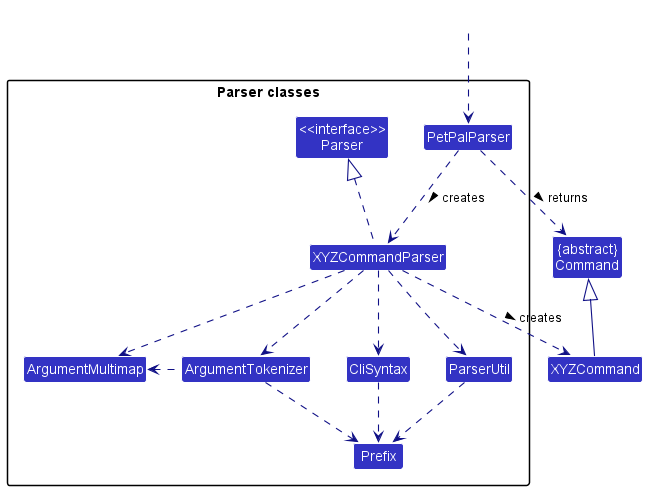

The diagram above was rendered by PlantUML. Its source (embedded in the PNG):
@startuml
!include style.puml
skinparam arrowThickness 1.1
skinparam arrowColor LOGIC_COLOR_T4
skinparam classBackgroundColor LOGIC_COLOR

Class "{abstract}\nCommand" as Command
Class XYZCommand

package "Parser classes"{
Class "<<interface>>\nParser" as Parser
Class PetPalParser
Class XYZCommandParser
Class CliSyntax
Class ParserUtil
Class ArgumentMultimap
Class ArgumentTokenizer
Class Prefix
}

Class HiddenOutside #FFFFFF
HiddenOutside ..> PetPalParser

PetPalParser .down.> XYZCommandParser: creates >

XYZCommandParser ..> XYZCommand : creates >
PetPalParser ..> Command : returns >
XYZCommandParser .up.|> Parser
XYZCommandParser ..> ArgumentMultimap
XYZCommandParser ..> ArgumentTokenizer
ArgumentTokenizer .left.> ArgumentMultimap
XYZCommandParser ..> CliSyntax
CliSyntax ..> Prefix
XYZCommandParser ..> ParserUtil
ParserUtil .down.> Prefix
ArgumentTokenizer .down.> Prefix
XYZCommand -up-|> Command
@enduml